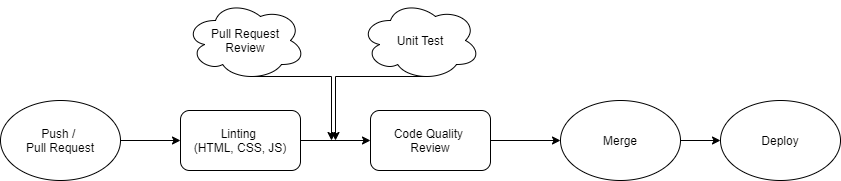

The diagram above was exported from draw.io. Its source (the exported page's mxGraphModel, read from the mxfile embedded in the PNG):
<mxGraphModel dx="820" dy="275" grid="1" gridSize="10" guides="1" tooltips="1" connect="1" arrows="1" fold="1" page="1" pageScale="1" pageWidth="850" pageHeight="300" math="0" shadow="0">
  <root>
    <mxCell id="0" />
    <mxCell id="1" parent="0" />
    <mxCell id="2" value="Push /&amp;nbsp;&lt;br&gt;Pull Request" style="ellipse;whiteSpace=wrap;html=1;" parent="1" vertex="1">
      <mxGeometry x="5" y="410" width="120" height="80" as="geometry" />
    </mxCell>
    <mxCell id="5" style="edgeStyle=orthogonalEdgeStyle;rounded=0;orthogonalLoop=1;jettySize=auto;html=1;exitX=1;exitY=0.5;exitDx=0;exitDy=0;" parent="1" source="3" edge="1">
      <mxGeometry relative="1" as="geometry">
        <mxPoint x="375" y="450" as="targetPoint" />
      </mxGeometry>
    </mxCell>
    <mxCell id="3" value="Linting &lt;br&gt;(HTML, CSS, JS)" style="rounded=1;whiteSpace=wrap;html=1;" parent="1" vertex="1">
      <mxGeometry x="185" y="420" width="120" height="60" as="geometry" />
    </mxCell>
    <mxCell id="4" value="" style="endArrow=classic;html=1;exitX=1;exitY=0.5;exitDx=0;exitDy=0;entryX=0;entryY=0.5;entryDx=0;entryDy=0;" parent="1" source="2" target="3" edge="1">
      <mxGeometry width="50" height="50" relative="1" as="geometry">
        <mxPoint x="115" y="470" as="sourcePoint" />
        <mxPoint x="165" y="420" as="targetPoint" />
      </mxGeometry>
    </mxCell>
    <mxCell id="7" style="edgeStyle=orthogonalEdgeStyle;rounded=0;orthogonalLoop=1;jettySize=auto;html=1;exitX=1;exitY=0.5;exitDx=0;exitDy=0;" parent="1" source="6" edge="1">
      <mxGeometry relative="1" as="geometry">
        <mxPoint x="565" y="450" as="targetPoint" />
      </mxGeometry>
    </mxCell>
    <mxCell id="6" value="Code Quality&amp;nbsp;&lt;br&gt;Review" style="rounded=1;whiteSpace=wrap;html=1;" parent="1" vertex="1">
      <mxGeometry x="375" y="420" width="120" height="60" as="geometry" />
    </mxCell>
    <mxCell id="11" style="edgeStyle=orthogonalEdgeStyle;rounded=0;orthogonalLoop=1;jettySize=auto;html=1;exitX=1;exitY=0.5;exitDx=0;exitDy=0;entryX=0;entryY=0.5;entryDx=0;entryDy=0;" parent="1" source="9" target="10" edge="1">
      <mxGeometry relative="1" as="geometry" />
    </mxCell>
    <mxCell id="9" value="Merge" style="ellipse;whiteSpace=wrap;html=1;" parent="1" vertex="1">
      <mxGeometry x="565" y="410" width="120" height="80" as="geometry" />
    </mxCell>
    <mxCell id="10" value="Deploy" style="ellipse;whiteSpace=wrap;html=1;" parent="1" vertex="1">
      <mxGeometry x="725" y="410" width="120" height="80" as="geometry" />
    </mxCell>
    <mxCell id="13" style="edgeStyle=orthogonalEdgeStyle;rounded=0;orthogonalLoop=1;jettySize=auto;html=1;exitX=0.55;exitY=0.95;exitDx=0;exitDy=0;exitPerimeter=0;" parent="1" source="12" edge="1">
      <mxGeometry relative="1" as="geometry">
        <mxPoint x="336" y="450" as="targetPoint" />
      </mxGeometry>
    </mxCell>
    <mxCell id="12" value="Pull Request&lt;br&gt;Review" style="ellipse;shape=cloud;whiteSpace=wrap;html=1;" parent="1" vertex="1">
      <mxGeometry x="190" y="310" width="120" height="80" as="geometry" />
    </mxCell>
    <mxCell id="15" style="edgeStyle=orthogonalEdgeStyle;rounded=0;orthogonalLoop=1;jettySize=auto;html=1;exitX=0.55;exitY=0.95;exitDx=0;exitDy=0;exitPerimeter=0;" parent="1" source="14" edge="1">
      <mxGeometry relative="1" as="geometry">
        <mxPoint x="340" y="450" as="targetPoint" />
      </mxGeometry>
    </mxCell>
    <mxCell id="14" value="Unit Test" style="ellipse;shape=cloud;whiteSpace=wrap;html=1;" parent="1" vertex="1">
      <mxGeometry x="365" y="310" width="120" height="80" as="geometry" />
    </mxCell>
  </root>
</mxGraphModel>